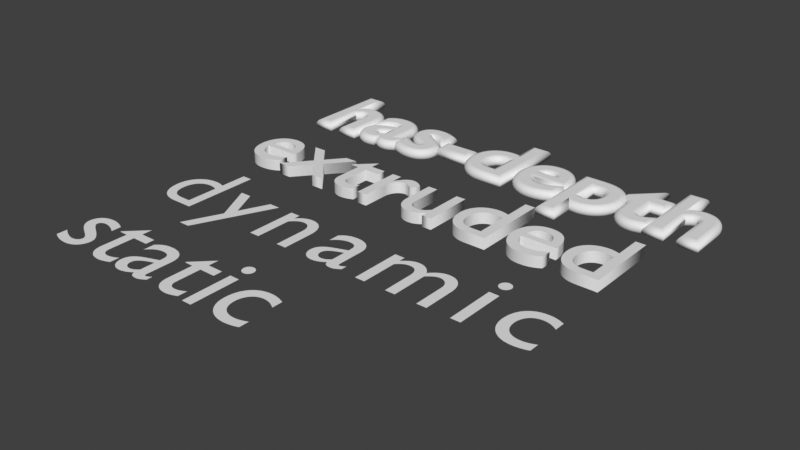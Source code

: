 # Source: usd_text_test.blend  (saved by Blender 4.4.32; exported with 4.5.12 LTS)
import bpy
from mathutils import Matrix  # noqa: F401  (used for matrix-valued properties, if any)

bpy.ops.wm.read_factory_settings(use_empty=True)
scene = bpy.context.scene
scene.name = 'Scene'

# ---- world
world_world = bpy.data.worlds.new('World'); scene.world = world_world
world_world.use_nodes = True; world_world.node_tree.nodes.clear()
_N = world_world.node_tree.nodes; _L = world_world.node_tree.links
n0 = _N.new('ShaderNodeOutputWorld'); n0.name = 'World Output'; n0.location = (300, 300)
n1 = _N.new('ShaderNodeBackground'); n1.name = 'Background'; n1.location = (10, 300)
n1.inputs[0].default_value = (0.05088, 0.05088, 0.05088, 1.0)
_L.new(n1.outputs[0], n0.inputs[0])
n0.is_active_output = True
world_world.color = (0.05088, 0.05088, 0.05088)
world_world.use_sun_shadow = False
world_world.sun_shadow_jitter_overblur = 0.0

# ---- curves / text
txt_static = bpy.data.curves.new('static', 'FONT')
txt_static.dimensions = '2D'
txt_static.body = 'static\n'
txt_dynamic = bpy.data.curves.new('dynamic', 'FONT')
txt_dynamic.dimensions = '2D'
txt_dynamic.body = 'dynamic\n'
txt_dynamic.space_character = 1.156
txt_extruded = bpy.data.curves.new('extruded', 'FONT')
txt_extruded.dimensions = '2D'
txt_extruded.body = 'extruded\n\n'
txt_extruded.extrude = 0.05
txt_has_depth = bpy.data.curves.new('has-depth', 'FONT')
txt_has_depth.dimensions = '2D'
txt_has_depth.body = 'has-depth\n\n\n'
txt_has_depth.bevel_depth = 0.05

# ---- objects
ob_static = bpy.data.objects.new('static', txt_static)
ob_dynamic = bpy.data.objects.new('dynamic', txt_dynamic)
ob_extruded = bpy.data.objects.new('extruded', txt_extruded)
ob_has_depth = bpy.data.objects.new('has-depth', txt_has_depth)

# ---- transforms, parenting, visibility, modifiers, constraints
ob_static.location = (0.0, 0.0, 0.0)
ob_dynamic.location = (0.0, 1.0, 0.0)
ob_extruded.location = (0.0, 2.0, 0.0)
ob_has_depth.location = (0.0, 3.0, 0.0)

# ---- collection membership
scene.collection.objects.link(ob_static)
scene.collection.objects.link(ob_dynamic)
scene.collection.objects.link(ob_extruded)
scene.collection.objects.link(ob_has_depth)

# ---- scene / render settings (as saved in the file)
scene.frame_start = 1; scene.frame_end = 5; scene.frame_set(2)
scene.render.engine = 'BLENDER_EEVEE_NEXT'
scene.cycles.sampling_pattern = 'TABULATED_SOBOL'
scene.cycles.use_light_tree = False
scene.view_settings.view_transform = 'Standard'
bpy.context.view_layer.update()

# ---- added for rendering (the .blend has no active camera and no usable light): camera, sun
cam_auto = bpy.data.cameras.new('AutoCamera')
cam_auto.lens = 50.0
cam_auto.sensor_width = 36.0
cam_auto.clip_end = 1000.0
ob_auto_camera = bpy.data.objects.new('AutoCamera', cam_auto)
scene.collection.objects.link(ob_auto_camera)
ob_auto_camera.location = (6.9065, -4.08911, 3.9504)
ob_auto_camera.rotation_euler = (1.09748, -7.21219e-08, 0.694738)
scene.camera = ob_auto_camera
light_auto_sun = bpy.data.lights.new('AutoSun', 'SUN')
light_auto_sun.energy = 3.0
light_auto_sun.angle = 0.0523599
ob_auto_sun = bpy.data.objects.new('AutoSun', light_auto_sun)
scene.collection.objects.link(ob_auto_sun)
ob_auto_sun.rotation_euler = (0.872665, 0.174533, 0.523599)
bpy.context.view_layer.update()
